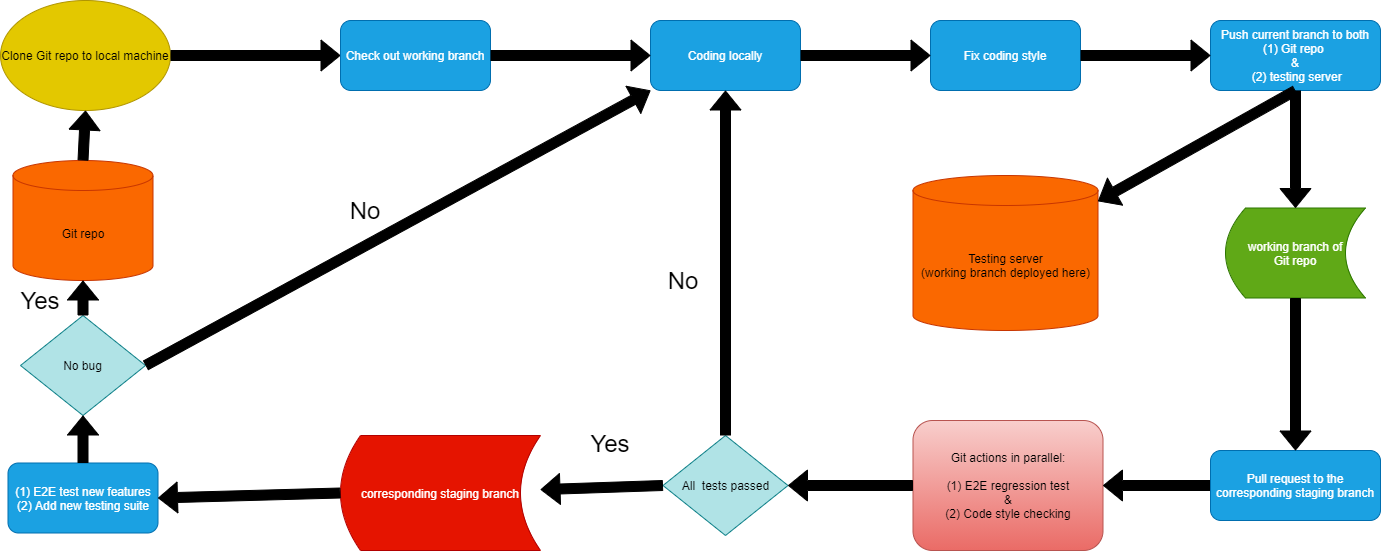

The diagram above was exported from draw.io. Its source (the exported page's mxGraphModel, read from the mxfile embedded in the PNG):
<mxGraphModel dx="1315" dy="537" grid="1" gridSize="10" guides="1" tooltips="1" connect="1" arrows="1" fold="1" page="1" pageScale="1" pageWidth="850" pageHeight="1100" math="0" shadow="0">
  <root>
    <mxCell id="0" />
    <mxCell id="1" parent="0" />
    <mxCell id="2" value="Clone Git repo to local machine" style="ellipse;whiteSpace=wrap;html=1;fillColor=#e3c800;strokeColor=#B09500;fontColor=#000000;" parent="1" vertex="1">
      <mxGeometry x="40" y="80" width="170" height="110" as="geometry" />
    </mxCell>
    <mxCell id="3" value="" style="shape=flexArrow;endArrow=classic;html=1;fillColor=#000000;exitX=1;exitY=0.5;exitDx=0;exitDy=0;entryX=0;entryY=0.5;entryDx=0;entryDy=0;" parent="1" source="2" target="4" edge="1">
      <mxGeometry width="50" height="50" relative="1" as="geometry">
        <mxPoint x="330" y="170" as="sourcePoint" />
        <mxPoint x="280" y="135" as="targetPoint" />
      </mxGeometry>
    </mxCell>
    <mxCell id="4" value="Check out working branch" style="rounded=1;whiteSpace=wrap;html=1;fillColor=#1ba1e2;strokeColor=#006EAF;fontColor=#ffffff;" parent="1" vertex="1">
      <mxGeometry x="380" y="100" width="150" height="70" as="geometry" />
    </mxCell>
    <mxCell id="6" value="Coding locally" style="rounded=1;whiteSpace=wrap;html=1;fillColor=#1ba1e2;strokeColor=#006EAF;fontColor=#ffffff;" parent="1" vertex="1">
      <mxGeometry x="690" y="100" width="150" height="70" as="geometry" />
    </mxCell>
    <mxCell id="7" value="" style="shape=flexArrow;endArrow=classic;html=1;fillColor=#000000;exitX=1;exitY=0.5;exitDx=0;exitDy=0;entryX=0;entryY=0.5;entryDx=0;entryDy=0;" parent="1" source="4" target="6" edge="1">
      <mxGeometry width="50" height="50" relative="1" as="geometry">
        <mxPoint x="460" y="210" as="sourcePoint" />
        <mxPoint x="530" y="210" as="targetPoint" />
      </mxGeometry>
    </mxCell>
    <mxCell id="8" value="Fix coding style" style="rounded=1;whiteSpace=wrap;html=1;fillColor=#1ba1e2;strokeColor=#006EAF;fontColor=#ffffff;" parent="1" vertex="1">
      <mxGeometry x="970" y="100" width="150" height="70" as="geometry" />
    </mxCell>
    <mxCell id="9" value="" style="shape=flexArrow;endArrow=classic;html=1;fillColor=#000000;exitX=1;exitY=0.5;exitDx=0;exitDy=0;entryX=0;entryY=0.5;entryDx=0;entryDy=0;" parent="1" source="6" target="8" edge="1">
      <mxGeometry width="50" height="50" relative="1" as="geometry">
        <mxPoint x="670" y="190" as="sourcePoint" />
        <mxPoint x="740" y="190" as="targetPoint" />
      </mxGeometry>
    </mxCell>
    <mxCell id="10" value="Testing server&lt;br&gt;(working branch deployed here)" style="shape=cylinder3;whiteSpace=wrap;html=1;boundedLbl=1;backgroundOutline=1;size=15;fillColor=#fa6800;strokeColor=#C73500;fontColor=#000000;" parent="1" vertex="1">
      <mxGeometry x="952.5" y="255" width="185" height="155" as="geometry" />
    </mxCell>
    <mxCell id="12" value="Push current branch to both&lt;br&gt;(1) Git repo &lt;br&gt;&amp;amp;&lt;br&gt;&amp;nbsp;(2) testing server" style="rounded=1;whiteSpace=wrap;html=1;fillColor=#1ba1e2;strokeColor=#006EAF;fontColor=#ffffff;" parent="1" vertex="1">
      <mxGeometry x="1250" y="100" width="170" height="70" as="geometry" />
    </mxCell>
    <mxCell id="13" value="" style="shape=flexArrow;endArrow=classic;html=1;fillColor=#000000;exitX=1;exitY=0.5;exitDx=0;exitDy=0;" parent="1" source="8" target="12" edge="1">
      <mxGeometry width="50" height="50" relative="1" as="geometry">
        <mxPoint x="1200" y="140" as="sourcePoint" />
        <mxPoint x="794" y="260" as="targetPoint" />
      </mxGeometry>
    </mxCell>
    <mxCell id="15" value="Git repo" style="shape=cylinder3;whiteSpace=wrap;html=1;boundedLbl=1;backgroundOutline=1;size=15;fillColor=#fa6800;strokeColor=#C73500;fontColor=#000000;" parent="1" vertex="1">
      <mxGeometry x="52.5" y="240" width="140" height="120" as="geometry" />
    </mxCell>
    <mxCell id="16" value="" style="shape=flexArrow;endArrow=classic;html=1;fillColor=#000000;exitX=0.5;exitY=0;exitDx=0;exitDy=0;entryX=0.5;entryY=1;entryDx=0;entryDy=0;exitPerimeter=0;" parent="1" source="15" target="2" edge="1">
      <mxGeometry width="50" height="50" relative="1" as="geometry">
        <mxPoint x="230" y="180" as="sourcePoint" />
        <mxPoint x="300" y="180" as="targetPoint" />
      </mxGeometry>
    </mxCell>
    <mxCell id="17" value="working branch of&lt;br&gt;Git repo" style="shape=dataStorage;whiteSpace=wrap;html=1;fixedSize=1;fillColor=#60a917;strokeColor=#2D7600;fontColor=#ffffff;" parent="1" vertex="1">
      <mxGeometry x="1265" y="287.5" width="140" height="90" as="geometry" />
    </mxCell>
    <mxCell id="19" value="" style="shape=flexArrow;endArrow=classic;html=1;fillColor=#000000;exitX=0.5;exitY=1;exitDx=0;exitDy=0;" parent="1" source="12" target="17" edge="1">
      <mxGeometry width="50" height="50" relative="1" as="geometry">
        <mxPoint x="710" y="300" as="sourcePoint" />
        <mxPoint x="710" y="390" as="targetPoint" />
      </mxGeometry>
    </mxCell>
    <mxCell id="20" value="corresponding staging branch" style="shape=dataStorage;whiteSpace=wrap;html=1;fixedSize=1;fillColor=#e51400;strokeColor=#B20000;fontColor=#ffffff;" parent="1" vertex="1">
      <mxGeometry x="380" y="515" width="200" height="115" as="geometry" />
    </mxCell>
    <mxCell id="22" value="" style="shape=flexArrow;endArrow=classic;html=1;fillColor=#000000;exitX=0.5;exitY=1;exitDx=0;exitDy=0;" parent="1" source="12" target="10" edge="1">
      <mxGeometry width="50" height="50" relative="1" as="geometry">
        <mxPoint x="940" y="320" as="sourcePoint" />
        <mxPoint x="1150" y="465" as="targetPoint" />
      </mxGeometry>
    </mxCell>
    <mxCell id="23" value="Git actions in parallel:&lt;br&gt;&amp;nbsp;&lt;br&gt;(1) E2E regression test&lt;br&gt;&amp;amp;&lt;br&gt;(2) Code style checking" style="rounded=1;whiteSpace=wrap;html=1;fillColor=#f8cecc;strokeColor=#b85450;gradientColor=#ea6b66;" parent="1" vertex="1">
      <mxGeometry x="952.5" y="500" width="190" height="130" as="geometry" />
    </mxCell>
    <mxCell id="24" value="" style="shape=flexArrow;endArrow=classic;html=1;fillColor=#000000;entryX=1;entryY=0.5;entryDx=0;entryDy=0;exitX=0;exitY=0.5;exitDx=0;exitDy=0;" parent="1" source="44" target="23" edge="1">
      <mxGeometry width="50" height="50" relative="1" as="geometry">
        <mxPoint x="1240" y="610" as="sourcePoint" />
        <mxPoint x="970" y="460" as="targetPoint" />
      </mxGeometry>
    </mxCell>
    <mxCell id="25" value="&lt;font color=&quot;#000000&quot;&gt;All&amp;nbsp; tests passed&lt;/font&gt;" style="rhombus;whiteSpace=wrap;html=1;fillColor=#b0e3e6;strokeColor=#0e8088;" parent="1" vertex="1">
      <mxGeometry x="702.5" y="515" width="125" height="100" as="geometry" />
    </mxCell>
    <mxCell id="26" value="" style="shape=flexArrow;endArrow=classic;html=1;fillColor=#000000;entryX=0.5;entryY=1;entryDx=0;entryDy=0;exitX=0.5;exitY=0;exitDx=0;exitDy=0;" parent="1" source="25" target="6" edge="1">
      <mxGeometry width="50" height="50" relative="1" as="geometry">
        <mxPoint x="490" y="330" as="sourcePoint" />
        <mxPoint x="670" y="240" as="targetPoint" />
      </mxGeometry>
    </mxCell>
    <mxCell id="27" value="&lt;font color=&quot;#000000&quot; style=&quot;font-size: 24px&quot;&gt;No&lt;/font&gt;" style="text;html=1;strokeColor=none;fillColor=none;align=center;verticalAlign=middle;whiteSpace=wrap;rounded=0;" parent="1" vertex="1">
      <mxGeometry x="702.5" y="350" width="40" height="20" as="geometry" />
    </mxCell>
    <mxCell id="28" value="" style="shape=flexArrow;endArrow=classic;html=1;fillColor=#000000;exitX=0;exitY=0.5;exitDx=0;exitDy=0;" parent="1" source="25" target="20" edge="1">
      <mxGeometry width="50" height="50" relative="1" as="geometry">
        <mxPoint x="660" y="610" as="sourcePoint" />
        <mxPoint x="960" y="470" as="targetPoint" />
      </mxGeometry>
    </mxCell>
    <mxCell id="29" value="" style="shape=flexArrow;endArrow=classic;html=1;fillColor=#000000;exitX=0;exitY=0.5;exitDx=0;exitDy=0;entryX=1;entryY=0.5;entryDx=0;entryDy=0;" parent="1" source="23" target="25" edge="1">
      <mxGeometry width="50" height="50" relative="1" as="geometry">
        <mxPoint x="870" y="520.0000000000001" as="sourcePoint" />
        <mxPoint x="750" y="520.0000000000001" as="targetPoint" />
      </mxGeometry>
    </mxCell>
    <mxCell id="30" value="&lt;font color=&quot;#000000&quot; style=&quot;font-size: 24px&quot;&gt;Yes&lt;/font&gt;" style="text;html=1;strokeColor=none;fillColor=none;align=center;verticalAlign=middle;whiteSpace=wrap;rounded=0;" parent="1" vertex="1">
      <mxGeometry x="630" y="512.5" width="40" height="20" as="geometry" />
    </mxCell>
    <mxCell id="31" value="(1) E2E test new features&lt;br&gt;(2) Add new testing suite" style="rounded=1;whiteSpace=wrap;html=1;fillColor=#1ba1e2;strokeColor=#006EAF;fontColor=#ffffff;" parent="1" vertex="1">
      <mxGeometry x="47.5" y="542.5" width="150" height="70" as="geometry" />
    </mxCell>
    <mxCell id="32" value="" style="shape=flexArrow;endArrow=classic;html=1;fillColor=#000000;exitX=0;exitY=0.5;exitDx=0;exitDy=0;entryX=1;entryY=0.5;entryDx=0;entryDy=0;" parent="1" source="20" target="31" edge="1">
      <mxGeometry width="50" height="50" relative="1" as="geometry">
        <mxPoint x="360" y="508.33000000000015" as="sourcePoint" />
        <mxPoint x="195" y="508.33000000000015" as="targetPoint" />
      </mxGeometry>
    </mxCell>
    <mxCell id="35" value="&lt;font color=&quot;#000000&quot;&gt;No bug&lt;/font&gt;" style="rhombus;whiteSpace=wrap;html=1;fillColor=#b0e3e6;strokeColor=#0e8088;" parent="1" vertex="1">
      <mxGeometry x="60" y="395" width="125" height="100" as="geometry" />
    </mxCell>
    <mxCell id="36" value="" style="shape=flexArrow;endArrow=classic;html=1;fillColor=#000000;entryX=0.5;entryY=1;entryDx=0;entryDy=0;entryPerimeter=0;" parent="1" source="35" target="15" edge="1">
      <mxGeometry width="50" height="50" relative="1" as="geometry">
        <mxPoint x="140" y="410" as="sourcePoint" />
        <mxPoint x="302.5" y="400" as="targetPoint" />
      </mxGeometry>
    </mxCell>
    <mxCell id="37" value="" style="shape=flexArrow;endArrow=classic;html=1;fillColor=#000000;entryX=0;entryY=1;entryDx=0;entryDy=0;exitX=1;exitY=0.5;exitDx=0;exitDy=0;" parent="1" source="35" target="6" edge="1">
      <mxGeometry width="50" height="50" relative="1" as="geometry">
        <mxPoint x="469.17" y="592.5" as="sourcePoint" />
        <mxPoint x="469.17" y="250" as="targetPoint" />
      </mxGeometry>
    </mxCell>
    <mxCell id="38" value="" style="shape=flexArrow;endArrow=classic;html=1;fillColor=#000000;entryX=0.5;entryY=1;entryDx=0;entryDy=0;exitX=0.5;exitY=0;exitDx=0;exitDy=0;" parent="1" source="31" target="35" edge="1">
      <mxGeometry width="50" height="50" relative="1" as="geometry">
        <mxPoint x="123" y="540" as="sourcePoint" />
        <mxPoint x="260" y="480.0000000000001" as="targetPoint" />
      </mxGeometry>
    </mxCell>
    <mxCell id="41" value="&lt;font color=&quot;#000000&quot; style=&quot;font-size: 24px&quot;&gt;Yes&lt;/font&gt;" style="text;html=1;strokeColor=none;fillColor=none;align=center;verticalAlign=middle;whiteSpace=wrap;rounded=0;" parent="1" vertex="1">
      <mxGeometry x="60" y="370" width="40" height="20" as="geometry" />
    </mxCell>
    <mxCell id="43" value="&lt;font color=&quot;#000000&quot; style=&quot;font-size: 24px&quot;&gt;No&lt;/font&gt;" style="text;html=1;strokeColor=none;fillColor=none;align=center;verticalAlign=middle;whiteSpace=wrap;rounded=0;" parent="1" vertex="1">
      <mxGeometry x="385" y="280" width="40" height="20" as="geometry" />
    </mxCell>
    <mxCell id="44" value="Pull request to the corresponding staging branch" style="rounded=1;whiteSpace=wrap;html=1;fillColor=#1ba1e2;strokeColor=#006EAF;fontColor=#ffffff;" parent="1" vertex="1">
      <mxGeometry x="1250" y="530" width="170" height="70" as="geometry" />
    </mxCell>
    <mxCell id="45" value="" style="shape=flexArrow;endArrow=classic;html=1;fillColor=#000000;exitX=0.5;exitY=1;exitDx=0;exitDy=0;entryX=0.5;entryY=0;entryDx=0;entryDy=0;" parent="1" source="17" target="44" edge="1">
      <mxGeometry width="50" height="50" relative="1" as="geometry">
        <mxPoint x="1320" y="414.99999999999994" as="sourcePoint" />
        <mxPoint x="1320" y="532.5" as="targetPoint" />
      </mxGeometry>
    </mxCell>
  </root>
</mxGraphModel>